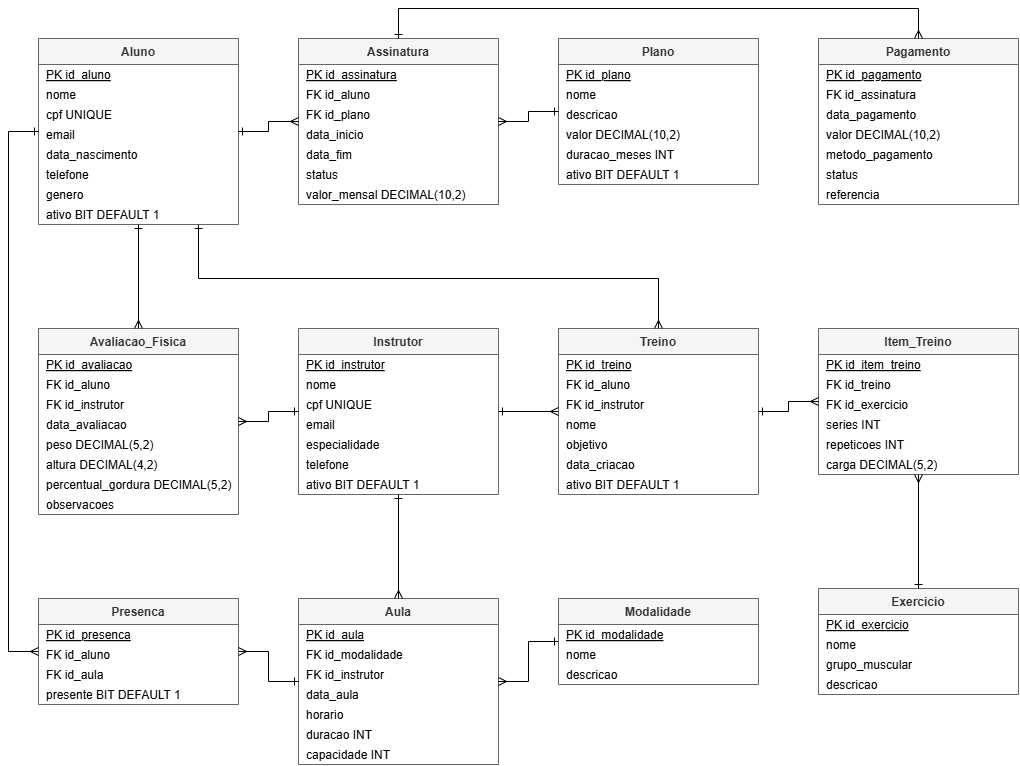

The diagram above was exported from draw.io. Its source (the exported page's mxGraphModel, read from the mxfile embedded in the PNG):
<mxGraphModel dx="2115" dy="878" grid="1" gridSize="10" guides="1" tooltips="1" connect="1" arrows="1" fold="1" page="1" pageScale="1" pageWidth="827" pageHeight="1169" math="0" shadow="0">
  <root>
    <mxCell id="0" />
    <mxCell id="1" parent="0" />
    <mxCell id="t_aluno" parent="1" style="swimlane;fontStyle=1;childLayout=stackLayout;horizontal=1;startSize=26;fillColor=#f5f5f5;strokeColor=#666666;fontColor=#333333;horizontalStack=0;resizeParent=1;resizeParentMax=0;resizeLast=0;collapsible=0;marginBottom=0;" value="Aluno" vertex="1">
      <mxGeometry height="186" width="200" x="40" y="40" as="geometry" />
    </mxCell>
    <mxCell id="a1" parent="t_aluno" style="text;align=left;verticalAlign=middle;spacingLeft=6;fontStyle=4;" value="PK  id_aluno" vertex="1">
      <mxGeometry height="20" width="200" y="26" as="geometry" />
    </mxCell>
    <mxCell id="a2" parent="t_aluno" style="text;align=left;verticalAlign=middle;spacingLeft=6;" value="nome" vertex="1">
      <mxGeometry height="20" width="200" y="46" as="geometry" />
    </mxCell>
    <mxCell id="a3" parent="t_aluno" style="text;align=left;verticalAlign=middle;spacingLeft=6;" value="cpf UNIQUE" vertex="1">
      <mxGeometry height="20" width="200" y="66" as="geometry" />
    </mxCell>
    <mxCell id="a4" parent="t_aluno" style="text;align=left;verticalAlign=middle;spacingLeft=6;" value="email" vertex="1">
      <mxGeometry height="20" width="200" y="86" as="geometry" />
    </mxCell>
    <mxCell id="a5" parent="t_aluno" style="text;align=left;verticalAlign=middle;spacingLeft=6;" value="data_nascimento" vertex="1">
      <mxGeometry height="20" width="200" y="106" as="geometry" />
    </mxCell>
    <mxCell id="a6" parent="t_aluno" style="text;align=left;verticalAlign=middle;spacingLeft=6;" value="telefone" vertex="1">
      <mxGeometry height="20" width="200" y="126" as="geometry" />
    </mxCell>
    <mxCell id="a7" parent="t_aluno" style="text;align=left;verticalAlign=middle;spacingLeft=6;" value="genero" vertex="1">
      <mxGeometry height="20" width="200" y="146" as="geometry" />
    </mxCell>
    <mxCell id="a8" parent="t_aluno" style="text;align=left;verticalAlign=middle;spacingLeft=6;" value="ativo BIT DEFAULT 1" vertex="1">
      <mxGeometry height="20" width="200" y="166" as="geometry" />
    </mxCell>
    <mxCell id="t_assinatura" parent="1" style="swimlane;fontStyle=1;childLayout=stackLayout;horizontal=1;startSize=26;fillColor=#f5f5f5;strokeColor=#666666;fontColor=#333333;horizontalStack=0;resizeParent=1;resizeParentMax=0;resizeLast=0;collapsible=0;marginBottom=0;" value="Assinatura" vertex="1">
      <mxGeometry height="166" width="200" x="300" y="40" as="geometry" />
    </mxCell>
    <mxCell id="s1" parent="t_assinatura" style="text;align=left;verticalAlign=middle;spacingLeft=6;fontStyle=4;" value="PK  id_assinatura" vertex="1">
      <mxGeometry height="20" width="200" y="26" as="geometry" />
    </mxCell>
    <mxCell id="s2" parent="t_assinatura" style="text;align=left;verticalAlign=middle;spacingLeft=6;" value="FK  id_aluno" vertex="1">
      <mxGeometry height="20" width="200" y="46" as="geometry" />
    </mxCell>
    <mxCell id="s3" parent="t_assinatura" style="text;align=left;verticalAlign=middle;spacingLeft=6;" value="FK  id_plano" vertex="1">
      <mxGeometry height="20" width="200" y="66" as="geometry" />
    </mxCell>
    <mxCell id="s4" parent="t_assinatura" style="text;align=left;verticalAlign=middle;spacingLeft=6;" value="data_inicio" vertex="1">
      <mxGeometry height="20" width="200" y="86" as="geometry" />
    </mxCell>
    <mxCell id="s5" parent="t_assinatura" style="text;align=left;verticalAlign=middle;spacingLeft=6;" value="data_fim" vertex="1">
      <mxGeometry height="20" width="200" y="106" as="geometry" />
    </mxCell>
    <mxCell id="s6" parent="t_assinatura" style="text;align=left;verticalAlign=middle;spacingLeft=6;" value="status" vertex="1">
      <mxGeometry height="20" width="200" y="126" as="geometry" />
    </mxCell>
    <mxCell id="s7" parent="t_assinatura" style="text;align=left;verticalAlign=middle;spacingLeft=6;" value="valor_mensal DECIMAL(10,2)" vertex="1">
      <mxGeometry height="20" width="200" y="146" as="geometry" />
    </mxCell>
    <mxCell id="t_plano" parent="1" style="swimlane;fontStyle=1;childLayout=stackLayout;horizontal=1;startSize=26;fillColor=#f5f5f5;strokeColor=#666666;fontColor=#333333;horizontalStack=0;resizeParent=1;resizeParentMax=0;resizeLast=0;collapsible=0;marginBottom=0;" value="Plano" vertex="1">
      <mxGeometry height="146" width="200" x="560" y="40" as="geometry" />
    </mxCell>
    <mxCell id="p1" parent="t_plano" style="text;align=left;verticalAlign=middle;spacingLeft=6;fontStyle=4;" value="PK  id_plano" vertex="1">
      <mxGeometry height="20" width="200" y="26" as="geometry" />
    </mxCell>
    <mxCell id="p2" parent="t_plano" style="text;align=left;verticalAlign=middle;spacingLeft=6;" value="nome" vertex="1">
      <mxGeometry height="20" width="200" y="46" as="geometry" />
    </mxCell>
    <mxCell id="p3" parent="t_plano" style="text;align=left;verticalAlign=middle;spacingLeft=6;" value="descricao" vertex="1">
      <mxGeometry height="20" width="200" y="66" as="geometry" />
    </mxCell>
    <mxCell id="p4" parent="t_plano" style="text;align=left;verticalAlign=middle;spacingLeft=6;" value="valor DECIMAL(10,2)" vertex="1">
      <mxGeometry height="20" width="200" y="86" as="geometry" />
    </mxCell>
    <mxCell id="p5" parent="t_plano" style="text;align=left;verticalAlign=middle;spacingLeft=6;" value="duracao_meses INT" vertex="1">
      <mxGeometry height="20" width="200" y="106" as="geometry" />
    </mxCell>
    <mxCell id="p6" parent="t_plano" style="text;align=left;verticalAlign=middle;spacingLeft=6;" value="ativo BIT DEFAULT 1" vertex="1">
      <mxGeometry height="20" width="200" y="126" as="geometry" />
    </mxCell>
    <mxCell id="t_pagamento" parent="1" style="swimlane;fontStyle=1;childLayout=stackLayout;horizontal=1;startSize=26;fillColor=#f5f5f5;strokeColor=#666666;fontColor=#333333;horizontalStack=0;resizeParent=1;resizeParentMax=0;resizeLast=0;collapsible=0;marginBottom=0;" value="Pagamento" vertex="1">
      <mxGeometry height="166" width="200" x="820" y="40" as="geometry" />
    </mxCell>
    <mxCell id="g1" parent="t_pagamento" style="text;align=left;verticalAlign=middle;spacingLeft=6;fontStyle=4;" value="PK  id_pagamento" vertex="1">
      <mxGeometry height="20" width="200" y="26" as="geometry" />
    </mxCell>
    <mxCell id="g2" parent="t_pagamento" style="text;align=left;verticalAlign=middle;spacingLeft=6;" value="FK  id_assinatura" vertex="1">
      <mxGeometry height="20" width="200" y="46" as="geometry" />
    </mxCell>
    <mxCell id="g3" parent="t_pagamento" style="text;align=left;verticalAlign=middle;spacingLeft=6;" value="data_pagamento" vertex="1">
      <mxGeometry height="20" width="200" y="66" as="geometry" />
    </mxCell>
    <mxCell id="g4" parent="t_pagamento" style="text;align=left;verticalAlign=middle;spacingLeft=6;" value="valor DECIMAL(10,2)" vertex="1">
      <mxGeometry height="20" width="200" y="86" as="geometry" />
    </mxCell>
    <mxCell id="g5" parent="t_pagamento" style="text;align=left;verticalAlign=middle;spacingLeft=6;" value="metodo_pagamento" vertex="1">
      <mxGeometry height="20" width="200" y="106" as="geometry" />
    </mxCell>
    <mxCell id="g6" parent="t_pagamento" style="text;align=left;verticalAlign=middle;spacingLeft=6;" value="status" vertex="1">
      <mxGeometry height="20" width="200" y="126" as="geometry" />
    </mxCell>
    <mxCell id="g7" parent="t_pagamento" style="text;align=left;verticalAlign=middle;spacingLeft=6;" value="referencia" vertex="1">
      <mxGeometry height="20" width="200" y="146" as="geometry" />
    </mxCell>
    <mxCell id="t_avaliacao" parent="1" style="swimlane;fontStyle=1;childLayout=stackLayout;horizontal=1;startSize=26;fillColor=#f5f5f5;strokeColor=#666666;fontColor=#333333;horizontalStack=0;resizeParent=1;resizeParentMax=0;resizeLast=0;collapsible=0;marginBottom=0;" value="Avaliacao_Fisica" vertex="1">
      <mxGeometry height="186" width="200" x="40" y="330" as="geometry" />
    </mxCell>
    <mxCell id="v1" parent="t_avaliacao" style="text;align=left;verticalAlign=middle;spacingLeft=6;fontStyle=4;" value="PK  id_avaliacao" vertex="1">
      <mxGeometry height="20" width="200" y="26" as="geometry" />
    </mxCell>
    <mxCell id="v2" parent="t_avaliacao" style="text;align=left;verticalAlign=middle;spacingLeft=6;" value="FK  id_aluno" vertex="1">
      <mxGeometry height="20" width="200" y="46" as="geometry" />
    </mxCell>
    <mxCell id="v3" parent="t_avaliacao" style="text;align=left;verticalAlign=middle;spacingLeft=6;" value="FK  id_instrutor" vertex="1">
      <mxGeometry height="20" width="200" y="66" as="geometry" />
    </mxCell>
    <mxCell id="v4" parent="t_avaliacao" style="text;align=left;verticalAlign=middle;spacingLeft=6;" value="data_avaliacao" vertex="1">
      <mxGeometry height="20" width="200" y="86" as="geometry" />
    </mxCell>
    <mxCell id="v5" parent="t_avaliacao" style="text;align=left;verticalAlign=middle;spacingLeft=6;" value="peso DECIMAL(5,2)" vertex="1">
      <mxGeometry height="20" width="200" y="106" as="geometry" />
    </mxCell>
    <mxCell id="v6" parent="t_avaliacao" style="text;align=left;verticalAlign=middle;spacingLeft=6;" value="altura DECIMAL(4,2)" vertex="1">
      <mxGeometry height="20" width="200" y="126" as="geometry" />
    </mxCell>
    <mxCell id="v7" parent="t_avaliacao" style="text;align=left;verticalAlign=middle;spacingLeft=6;" value="percentual_gordura DECIMAL(5,2)" vertex="1">
      <mxGeometry height="20" width="200" y="146" as="geometry" />
    </mxCell>
    <mxCell id="v8" parent="t_avaliacao" style="text;align=left;verticalAlign=middle;spacingLeft=6;" value="observacoes" vertex="1">
      <mxGeometry height="20" width="200" y="166" as="geometry" />
    </mxCell>
    <mxCell id="t_instrutor" parent="1" style="swimlane;fontStyle=1;childLayout=stackLayout;horizontal=1;startSize=26;fillColor=#f5f5f5;strokeColor=#666666;fontColor=#333333;horizontalStack=0;resizeParent=1;resizeParentMax=0;resizeLast=0;collapsible=0;marginBottom=0;" value="Instrutor" vertex="1">
      <mxGeometry height="166" width="200" x="300" y="330" as="geometry" />
    </mxCell>
    <mxCell id="i1" parent="t_instrutor" style="text;align=left;verticalAlign=middle;spacingLeft=6;fontStyle=4;" value="PK  id_instrutor" vertex="1">
      <mxGeometry height="20" width="200" y="26" as="geometry" />
    </mxCell>
    <mxCell id="i2" parent="t_instrutor" style="text;align=left;verticalAlign=middle;spacingLeft=6;" value="nome" vertex="1">
      <mxGeometry height="20" width="200" y="46" as="geometry" />
    </mxCell>
    <mxCell id="i3" parent="t_instrutor" style="text;align=left;verticalAlign=middle;spacingLeft=6;" value="cpf UNIQUE" vertex="1">
      <mxGeometry height="20" width="200" y="66" as="geometry" />
    </mxCell>
    <mxCell id="i4" parent="t_instrutor" style="text;align=left;verticalAlign=middle;spacingLeft=6;" value="email" vertex="1">
      <mxGeometry height="20" width="200" y="86" as="geometry" />
    </mxCell>
    <mxCell id="i5" parent="t_instrutor" style="text;align=left;verticalAlign=middle;spacingLeft=6;" value="especialidade" vertex="1">
      <mxGeometry height="20" width="200" y="106" as="geometry" />
    </mxCell>
    <mxCell id="i6" parent="t_instrutor" style="text;align=left;verticalAlign=middle;spacingLeft=6;" value="telefone" vertex="1">
      <mxGeometry height="20" width="200" y="126" as="geometry" />
    </mxCell>
    <mxCell id="i7" parent="t_instrutor" style="text;align=left;verticalAlign=middle;spacingLeft=6;" value="ativo BIT DEFAULT 1" vertex="1">
      <mxGeometry height="20" width="200" y="146" as="geometry" />
    </mxCell>
    <mxCell id="t_treino" parent="1" style="swimlane;fontStyle=1;childLayout=stackLayout;horizontal=1;startSize=26;fillColor=#f5f5f5;strokeColor=#666666;fontColor=#333333;horizontalStack=0;resizeParent=1;resizeParentMax=0;resizeLast=0;collapsible=0;marginBottom=0;" value="Treino" vertex="1">
      <mxGeometry height="166" width="200" x="560" y="330" as="geometry" />
    </mxCell>
    <mxCell id="r1" parent="t_treino" style="text;align=left;verticalAlign=middle;spacingLeft=6;fontStyle=4;" value="PK  id_treino" vertex="1">
      <mxGeometry height="20" width="200" y="26" as="geometry" />
    </mxCell>
    <mxCell id="r2" parent="t_treino" style="text;align=left;verticalAlign=middle;spacingLeft=6;" value="FK  id_aluno" vertex="1">
      <mxGeometry height="20" width="200" y="46" as="geometry" />
    </mxCell>
    <mxCell id="r3" parent="t_treino" style="text;align=left;verticalAlign=middle;spacingLeft=6;" value="FK  id_instrutor" vertex="1">
      <mxGeometry height="20" width="200" y="66" as="geometry" />
    </mxCell>
    <mxCell id="r4" parent="t_treino" style="text;align=left;verticalAlign=middle;spacingLeft=6;" value="nome" vertex="1">
      <mxGeometry height="20" width="200" y="86" as="geometry" />
    </mxCell>
    <mxCell id="r5" parent="t_treino" style="text;align=left;verticalAlign=middle;spacingLeft=6;" value="objetivo" vertex="1">
      <mxGeometry height="20" width="200" y="106" as="geometry" />
    </mxCell>
    <mxCell id="r6" parent="t_treino" style="text;align=left;verticalAlign=middle;spacingLeft=6;" value="data_criacao" vertex="1">
      <mxGeometry height="20" width="200" y="126" as="geometry" />
    </mxCell>
    <mxCell id="r7" parent="t_treino" style="text;align=left;verticalAlign=middle;spacingLeft=6;" value="ativo BIT DEFAULT 1" vertex="1">
      <mxGeometry height="20" width="200" y="146" as="geometry" />
    </mxCell>
    <mxCell id="t_item" parent="1" style="swimlane;fontStyle=1;childLayout=stackLayout;horizontal=1;startSize=26;fillColor=#f5f5f5;strokeColor=#666666;fontColor=#333333;horizontalStack=0;resizeParent=1;resizeParentMax=0;resizeLast=0;collapsible=0;marginBottom=0;" value="Item_Treino" vertex="1">
      <mxGeometry height="146" width="200" x="820" y="330" as="geometry" />
    </mxCell>
    <mxCell id="n1" parent="t_item" style="text;align=left;verticalAlign=middle;spacingLeft=6;fontStyle=4;" value="PK  id_item_treino" vertex="1">
      <mxGeometry height="20" width="200" y="26" as="geometry" />
    </mxCell>
    <mxCell id="n2" parent="t_item" style="text;align=left;verticalAlign=middle;spacingLeft=6;" value="FK  id_treino" vertex="1">
      <mxGeometry height="20" width="200" y="46" as="geometry" />
    </mxCell>
    <mxCell id="n3" parent="t_item" style="text;align=left;verticalAlign=middle;spacingLeft=6;" value="FK  id_exercicio" vertex="1">
      <mxGeometry height="20" width="200" y="66" as="geometry" />
    </mxCell>
    <mxCell id="n4" parent="t_item" style="text;align=left;verticalAlign=middle;spacingLeft=6;" value="series INT" vertex="1">
      <mxGeometry height="20" width="200" y="86" as="geometry" />
    </mxCell>
    <mxCell id="n5" parent="t_item" style="text;align=left;verticalAlign=middle;spacingLeft=6;" value="repeticoes INT" vertex="1">
      <mxGeometry height="20" width="200" y="106" as="geometry" />
    </mxCell>
    <mxCell id="n6" parent="t_item" style="text;align=left;verticalAlign=middle;spacingLeft=6;" value="carga DECIMAL(5,2)" vertex="1">
      <mxGeometry height="20" width="200" y="126" as="geometry" />
    </mxCell>
    <mxCell id="t_exercicio" parent="1" style="swimlane;fontStyle=1;childLayout=stackLayout;horizontal=1;startSize=26;fillColor=#f5f5f5;strokeColor=#666666;fontColor=#333333;horizontalStack=0;resizeParent=1;resizeParentMax=0;resizeLast=0;collapsible=0;marginBottom=0;" value="Exercicio" vertex="1">
      <mxGeometry height="106" width="200" x="820" y="590" as="geometry" />
    </mxCell>
    <mxCell id="x1" parent="t_exercicio" style="text;align=left;verticalAlign=middle;spacingLeft=6;fontStyle=4;" value="PK  id_exercicio" vertex="1">
      <mxGeometry height="20" width="200" y="26" as="geometry" />
    </mxCell>
    <mxCell id="x2" parent="t_exercicio" style="text;align=left;verticalAlign=middle;spacingLeft=6;" value="nome" vertex="1">
      <mxGeometry height="20" width="200" y="46" as="geometry" />
    </mxCell>
    <mxCell id="x3" parent="t_exercicio" style="text;align=left;verticalAlign=middle;spacingLeft=6;" value="grupo_muscular" vertex="1">
      <mxGeometry height="20" width="200" y="66" as="geometry" />
    </mxCell>
    <mxCell id="x4" parent="t_exercicio" style="text;align=left;verticalAlign=middle;spacingLeft=6;" value="descricao" vertex="1">
      <mxGeometry height="20" width="200" y="86" as="geometry" />
    </mxCell>
    <mxCell id="t_presenca" parent="1" style="swimlane;fontStyle=1;childLayout=stackLayout;horizontal=1;startSize=26;fillColor=#f5f5f5;strokeColor=#666666;fontColor=#333333;horizontalStack=0;resizeParent=1;resizeParentMax=0;resizeLast=0;collapsible=0;marginBottom=0;" value="Presenca" vertex="1">
      <mxGeometry height="106" width="200" x="40" y="600" as="geometry" />
    </mxCell>
    <mxCell id="e1" parent="t_presenca" style="text;align=left;verticalAlign=middle;spacingLeft=6;fontStyle=4;" value="PK  id_presenca" vertex="1">
      <mxGeometry height="20" width="200" y="26" as="geometry" />
    </mxCell>
    <mxCell id="e2" parent="t_presenca" style="text;align=left;verticalAlign=middle;spacingLeft=6;" value="FK  id_aluno" vertex="1">
      <mxGeometry height="20" width="200" y="46" as="geometry" />
    </mxCell>
    <mxCell id="e3" parent="t_presenca" style="text;align=left;verticalAlign=middle;spacingLeft=6;" value="FK  id_aula" vertex="1">
      <mxGeometry height="20" width="200" y="66" as="geometry" />
    </mxCell>
    <mxCell id="e4" parent="t_presenca" style="text;align=left;verticalAlign=middle;spacingLeft=6;" value="presente BIT DEFAULT 1" vertex="1">
      <mxGeometry height="20" width="200" y="86" as="geometry" />
    </mxCell>
    <mxCell id="t_aula" parent="1" style="swimlane;fontStyle=1;childLayout=stackLayout;horizontal=1;startSize=26;fillColor=#f5f5f5;strokeColor=#666666;fontColor=#333333;horizontalStack=0;resizeParent=1;resizeParentMax=0;resizeLast=0;collapsible=0;marginBottom=0;" value="Aula" vertex="1">
      <mxGeometry height="166" width="200" x="300" y="600" as="geometry" />
    </mxCell>
    <mxCell id="l1" parent="t_aula" style="text;align=left;verticalAlign=middle;spacingLeft=6;fontStyle=4;" value="PK  id_aula" vertex="1">
      <mxGeometry height="20" width="200" y="26" as="geometry" />
    </mxCell>
    <mxCell id="l2" parent="t_aula" style="text;align=left;verticalAlign=middle;spacingLeft=6;" value="FK  id_modalidade" vertex="1">
      <mxGeometry height="20" width="200" y="46" as="geometry" />
    </mxCell>
    <mxCell id="l3" parent="t_aula" style="text;align=left;verticalAlign=middle;spacingLeft=6;" value="FK  id_instrutor" vertex="1">
      <mxGeometry height="20" width="200" y="66" as="geometry" />
    </mxCell>
    <mxCell id="l4" parent="t_aula" style="text;align=left;verticalAlign=middle;spacingLeft=6;" value="data_aula" vertex="1">
      <mxGeometry height="20" width="200" y="86" as="geometry" />
    </mxCell>
    <mxCell id="l5" parent="t_aula" style="text;align=left;verticalAlign=middle;spacingLeft=6;" value="horario" vertex="1">
      <mxGeometry height="20" width="200" y="106" as="geometry" />
    </mxCell>
    <mxCell id="l6" parent="t_aula" style="text;align=left;verticalAlign=middle;spacingLeft=6;" value="duracao INT" vertex="1">
      <mxGeometry height="20" width="200" y="126" as="geometry" />
    </mxCell>
    <mxCell id="l7" parent="t_aula" style="text;align=left;verticalAlign=middle;spacingLeft=6;" value="capacidade INT" vertex="1">
      <mxGeometry height="20" width="200" y="146" as="geometry" />
    </mxCell>
    <mxCell id="t_modalidade" parent="1" style="swimlane;fontStyle=1;childLayout=stackLayout;horizontal=1;startSize=26;fillColor=#f5f5f5;strokeColor=#666666;fontColor=#333333;horizontalStack=0;resizeParent=1;resizeParentMax=0;resizeLast=0;collapsible=0;marginBottom=0;" value="Modalidade" vertex="1">
      <mxGeometry height="86" width="200" x="560" y="600" as="geometry" />
    </mxCell>
    <mxCell id="m1" parent="t_modalidade" style="text;align=left;verticalAlign=middle;spacingLeft=6;fontStyle=4;" value="PK  id_modalidade" vertex="1">
      <mxGeometry height="20" width="200" y="26" as="geometry" />
    </mxCell>
    <mxCell id="m2" parent="t_modalidade" style="text;align=left;verticalAlign=middle;spacingLeft=6;" value="nome" vertex="1">
      <mxGeometry height="20" width="200" y="46" as="geometry" />
    </mxCell>
    <mxCell id="m3" parent="t_modalidade" style="text;align=left;verticalAlign=middle;spacingLeft=6;" value="descricao" vertex="1">
      <mxGeometry height="20" width="200" y="66" as="geometry" />
    </mxCell>
    <mxCell id="rel1" edge="1" parent="1" source="t_aluno" style="edgeStyle=orthogonalEdgeStyle;endArrow=ERmany;startArrow=ERone;endFill=0;startFill=0;html=1;rounded=0;" target="t_assinatura" value="">
      <mxGeometry relative="1" as="geometry" />
    </mxCell>
    <mxCell id="rel2" edge="1" parent="1" source="t_plano" style="edgeStyle=orthogonalEdgeStyle;endArrow=ERmany;startArrow=ERone;endFill=0;startFill=0;html=1;rounded=0;" target="t_assinatura" value="">
      <mxGeometry relative="1" as="geometry" />
    </mxCell>
    <mxCell id="rel3" edge="1" parent="1" source="t_assinatura" style="edgeStyle=orthogonalEdgeStyle;endArrow=ERmany;startArrow=ERone;endFill=0;startFill=0;html=1;rounded=0;" target="t_pagamento" value="">
      <mxGeometry relative="1" as="geometry">
        <Array as="points">
          <mxPoint x="400" y="10" />
          <mxPoint x="920" y="10" />
        </Array>
      </mxGeometry>
    </mxCell>
    <mxCell id="rel4" edge="1" parent="1" source="t_aluno" style="edgeStyle=orthogonalEdgeStyle;endArrow=ERmany;startArrow=ERone;endFill=0;startFill=0;html=1;rounded=0;" target="t_avaliacao" value="">
      <mxGeometry relative="1" as="geometry" />
    </mxCell>
    <mxCell id="rel5" edge="1" parent="1" source="t_instrutor" style="edgeStyle=orthogonalEdgeStyle;endArrow=ERmany;startArrow=ERone;endFill=0;startFill=0;html=1;rounded=0;" target="t_avaliacao" value="">
      <mxGeometry relative="1" as="geometry" />
    </mxCell>
    <mxCell id="rel6" edge="1" parent="1" source="t_instrutor" style="edgeStyle=orthogonalEdgeStyle;endArrow=ERmany;startArrow=ERone;endFill=0;startFill=0;html=1;rounded=0;" target="t_aula" value="">
      <mxGeometry relative="1" as="geometry" />
    </mxCell>
    <mxCell id="rel7" edge="1" parent="1" source="t_modalidade" style="edgeStyle=orthogonalEdgeStyle;endArrow=ERmany;startArrow=ERone;endFill=0;startFill=0;html=1;rounded=0;" target="t_aula" value="">
      <mxGeometry relative="1" as="geometry" />
    </mxCell>
    <mxCell id="rel8" edge="1" parent="1" source="t_aula" style="edgeStyle=orthogonalEdgeStyle;endArrow=ERmany;startArrow=ERone;endFill=0;startFill=0;html=1;rounded=0;" target="t_presenca" value="">
      <mxGeometry relative="1" as="geometry" />
    </mxCell>
    <mxCell id="rel9" edge="1" parent="1" source="t_aluno" style="edgeStyle=orthogonalEdgeStyle;endArrow=ERmany;startArrow=ERone;endFill=0;startFill=0;html=1;rounded=0;" target="t_presenca" value="">
      <mxGeometry relative="1" as="geometry">
        <Array as="points">
          <mxPoint x="10" y="133" />
          <mxPoint x="10" y="653" />
        </Array>
      </mxGeometry>
    </mxCell>
    <mxCell id="rel10" edge="1" parent="1" source="t_aluno" style="edgeStyle=orthogonalEdgeStyle;endArrow=ERmany;startArrow=ERone;endFill=0;startFill=0;html=1;rounded=0;exitX=0.8;exitY=1;exitDx=0;exitDy=0;" target="t_treino" value="">
      <mxGeometry relative="1" as="geometry">
        <Array as="points">
          <mxPoint x="200" y="280" />
          <mxPoint x="660" y="280" />
        </Array>
      </mxGeometry>
    </mxCell>
    <mxCell id="rel11" edge="1" parent="1" source="t_instrutor" style="edgeStyle=orthogonalEdgeStyle;endArrow=ERmany;startArrow=ERone;endFill=0;startFill=0;html=1;rounded=0;" target="t_treino" value="">
      <mxGeometry relative="1" as="geometry" />
    </mxCell>
    <mxCell id="rel12" edge="1" parent="1" source="t_treino" style="edgeStyle=orthogonalEdgeStyle;endArrow=ERmany;startArrow=ERone;endFill=0;startFill=0;html=1;rounded=0;" target="t_item" value="">
      <mxGeometry relative="1" as="geometry" />
    </mxCell>
    <mxCell id="rel13" edge="1" parent="1" source="t_exercicio" style="edgeStyle=orthogonalEdgeStyle;endArrow=ERmany;startArrow=ERone;endFill=0;startFill=0;html=1;rounded=0;" target="t_item" value="">
      <mxGeometry relative="1" as="geometry" />
    </mxCell>
  </root>
</mxGraphModel>